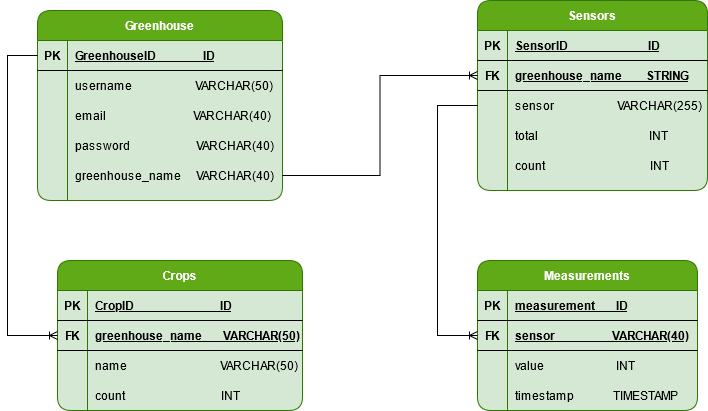

The diagram above was exported from draw.io. Its source (the exported page's mxGraphModel, read from the mxfile embedded in the PNG):
<mxGraphModel dx="1422" dy="780" grid="1" gridSize="10" guides="1" tooltips="1" connect="1" arrows="1" fold="1" page="1" pageScale="1" pageWidth="850" pageHeight="1100" math="0" shadow="0" extFonts="Permanent Marker^https://fonts.googleapis.com/css?family=Permanent+Marker">
  <root>
    <mxCell id="0" />
    <mxCell id="1" parent="0" />
    <mxCell id="nuL81yX658KxnBciQSjK-1" value="Greenhouse" style="shape=table;startSize=30;container=1;collapsible=1;childLayout=tableLayout;fixedRows=1;rowLines=0;fontStyle=1;align=center;resizeLast=1;rounded=1;fillColor=#60a917;strokeColor=#2D7600;fontColor=#ffffff;swimlaneFillColor=#D5E8D4;" parent="1" vertex="1">
      <mxGeometry x="105" y="140" width="245" height="190" as="geometry" />
    </mxCell>
    <mxCell id="nuL81yX658KxnBciQSjK-2" value="" style="shape=partialRectangle;collapsible=0;dropTarget=0;pointerEvents=0;fillColor=none;top=0;left=0;bottom=1;right=0;points=[[0,0.5],[1,0.5]];portConstraint=eastwest;rounded=1;" parent="nuL81yX658KxnBciQSjK-1" vertex="1">
      <mxGeometry y="30" width="245" height="30" as="geometry" />
    </mxCell>
    <mxCell id="nuL81yX658KxnBciQSjK-3" value="PK" style="shape=partialRectangle;connectable=0;fillColor=none;top=0;left=0;bottom=0;right=0;fontStyle=1;overflow=hidden;rounded=1;" parent="nuL81yX658KxnBciQSjK-2" vertex="1">
      <mxGeometry width="30" height="30" as="geometry" />
    </mxCell>
    <mxCell id="nuL81yX658KxnBciQSjK-4" value="GreenhouseID                ID" style="shape=partialRectangle;connectable=0;fillColor=none;top=0;left=0;bottom=0;right=0;align=left;spacingLeft=6;fontStyle=5;overflow=hidden;rounded=1;" parent="nuL81yX658KxnBciQSjK-2" vertex="1">
      <mxGeometry x="30" width="215" height="30" as="geometry" />
    </mxCell>
    <mxCell id="nuL81yX658KxnBciQSjK-5" value="" style="shape=partialRectangle;collapsible=0;dropTarget=0;pointerEvents=0;fillColor=none;top=0;left=0;bottom=0;right=0;points=[[0,0.5],[1,0.5]];portConstraint=eastwest;rounded=1;" parent="nuL81yX658KxnBciQSjK-1" vertex="1">
      <mxGeometry y="60" width="245" height="30" as="geometry" />
    </mxCell>
    <mxCell id="nuL81yX658KxnBciQSjK-6" value="" style="shape=partialRectangle;connectable=0;fillColor=none;top=0;left=0;bottom=0;right=0;editable=1;overflow=hidden;rounded=1;" parent="nuL81yX658KxnBciQSjK-5" vertex="1">
      <mxGeometry width="30" height="30" as="geometry" />
    </mxCell>
    <mxCell id="nuL81yX658KxnBciQSjK-7" value="username                     VARCHAR(50)" style="shape=partialRectangle;connectable=0;fillColor=none;top=0;left=0;bottom=0;right=0;align=left;spacingLeft=6;overflow=hidden;rounded=1;" parent="nuL81yX658KxnBciQSjK-5" vertex="1">
      <mxGeometry x="30" width="215" height="30" as="geometry" />
    </mxCell>
    <mxCell id="nuL81yX658KxnBciQSjK-8" value="" style="shape=partialRectangle;collapsible=0;dropTarget=0;pointerEvents=0;fillColor=none;top=0;left=0;bottom=0;right=0;points=[[0,0.5],[1,0.5]];portConstraint=eastwest;rounded=1;" parent="nuL81yX658KxnBciQSjK-1" vertex="1">
      <mxGeometry y="90" width="245" height="30" as="geometry" />
    </mxCell>
    <mxCell id="nuL81yX658KxnBciQSjK-9" value="" style="shape=partialRectangle;connectable=0;fillColor=none;top=0;left=0;bottom=0;right=0;editable=1;overflow=hidden;rounded=1;" parent="nuL81yX658KxnBciQSjK-8" vertex="1">
      <mxGeometry width="30" height="30" as="geometry" />
    </mxCell>
    <mxCell id="nuL81yX658KxnBciQSjK-10" value="email                             VARCHAR(40)" style="shape=partialRectangle;connectable=0;fillColor=none;top=0;left=0;bottom=0;right=0;align=left;spacingLeft=6;overflow=hidden;rounded=1;" parent="nuL81yX658KxnBciQSjK-8" vertex="1">
      <mxGeometry x="30" width="215" height="30" as="geometry" />
    </mxCell>
    <mxCell id="nuL81yX658KxnBciQSjK-11" value="" style="shape=partialRectangle;collapsible=0;dropTarget=0;pointerEvents=0;fillColor=none;top=0;left=0;bottom=0;right=0;points=[[0,0.5],[1,0.5]];portConstraint=eastwest;rounded=1;" parent="nuL81yX658KxnBciQSjK-1" vertex="1">
      <mxGeometry y="120" width="245" height="30" as="geometry" />
    </mxCell>
    <mxCell id="nuL81yX658KxnBciQSjK-12" value="" style="shape=partialRectangle;connectable=0;fillColor=none;top=0;left=0;bottom=0;right=0;editable=1;overflow=hidden;rounded=1;" parent="nuL81yX658KxnBciQSjK-11" vertex="1">
      <mxGeometry width="30" height="30" as="geometry" />
    </mxCell>
    <mxCell id="nuL81yX658KxnBciQSjK-13" value="password                      VARCHAR(40)" style="shape=partialRectangle;connectable=0;fillColor=none;top=0;left=0;bottom=0;right=0;align=left;spacingLeft=6;overflow=hidden;rounded=1;" parent="nuL81yX658KxnBciQSjK-11" vertex="1">
      <mxGeometry x="30" width="215" height="30" as="geometry" />
    </mxCell>
    <mxCell id="nuL81yX658KxnBciQSjK-14" style="shape=partialRectangle;collapsible=0;dropTarget=0;pointerEvents=0;fillColor=none;top=0;left=0;bottom=0;right=0;points=[[0,0.5],[1,0.5]];portConstraint=eastwest;rounded=1;" parent="nuL81yX658KxnBciQSjK-1" vertex="1">
      <mxGeometry y="150" width="245" height="30" as="geometry" />
    </mxCell>
    <mxCell id="nuL81yX658KxnBciQSjK-15" style="shape=partialRectangle;connectable=0;fillColor=none;top=0;left=0;bottom=0;right=0;editable=1;overflow=hidden;rounded=1;" parent="nuL81yX658KxnBciQSjK-14" vertex="1">
      <mxGeometry width="30" height="30" as="geometry" />
    </mxCell>
    <mxCell id="nuL81yX658KxnBciQSjK-16" value="greenhouse_name     VARCHAR(40)" style="shape=partialRectangle;connectable=0;fillColor=none;top=0;left=0;bottom=0;right=0;align=left;spacingLeft=6;overflow=hidden;rounded=1;" parent="nuL81yX658KxnBciQSjK-14" vertex="1">
      <mxGeometry x="30" width="215" height="30" as="geometry" />
    </mxCell>
    <mxCell id="nuL81yX658KxnBciQSjK-20" value="Crops" style="shape=table;startSize=30;container=1;collapsible=1;childLayout=tableLayout;fixedRows=1;rowLines=0;fontStyle=1;align=center;resizeLast=1;rounded=1;fillColor=#60a917;strokeColor=#2D7600;fontColor=#ffffff;swimlaneFillColor=#D5E8D4;" parent="1" vertex="1">
      <mxGeometry x="125" y="390" width="245" height="150" as="geometry" />
    </mxCell>
    <mxCell id="nuL81yX658KxnBciQSjK-21" value="" style="shape=partialRectangle;collapsible=0;dropTarget=0;pointerEvents=0;fillColor=none;top=0;left=0;bottom=1;right=0;points=[[0,0.5],[1,0.5]];portConstraint=eastwest;" parent="nuL81yX658KxnBciQSjK-20" vertex="1">
      <mxGeometry y="30" width="245" height="30" as="geometry" />
    </mxCell>
    <mxCell id="nuL81yX658KxnBciQSjK-22" value="PK" style="shape=partialRectangle;connectable=0;fillColor=none;top=0;left=0;bottom=0;right=0;fontStyle=1;overflow=hidden;" parent="nuL81yX658KxnBciQSjK-21" vertex="1">
      <mxGeometry width="30" height="30" as="geometry" />
    </mxCell>
    <mxCell id="nuL81yX658KxnBciQSjK-23" value="CropID                             ID" style="shape=partialRectangle;connectable=0;fillColor=none;top=0;left=0;bottom=0;right=0;align=left;spacingLeft=6;fontStyle=5;overflow=hidden;" parent="nuL81yX658KxnBciQSjK-21" vertex="1">
      <mxGeometry x="30" width="215" height="30" as="geometry" />
    </mxCell>
    <mxCell id="nuL81yX658KxnBciQSjK-33" style="shape=partialRectangle;collapsible=0;dropTarget=0;pointerEvents=0;fillColor=none;top=0;left=0;bottom=1;right=0;points=[[0,0.5],[1,0.5]];portConstraint=eastwest;" parent="nuL81yX658KxnBciQSjK-20" vertex="1">
      <mxGeometry y="60" width="245" height="30" as="geometry" />
    </mxCell>
    <mxCell id="nuL81yX658KxnBciQSjK-34" value="FK" style="shape=partialRectangle;connectable=0;fillColor=none;top=0;left=0;bottom=0;right=0;fontStyle=1;overflow=hidden;" parent="nuL81yX658KxnBciQSjK-33" vertex="1">
      <mxGeometry width="30" height="30" as="geometry" />
    </mxCell>
    <mxCell id="nuL81yX658KxnBciQSjK-35" value="greenhouse_name       VARCHAR(50)" style="shape=partialRectangle;connectable=0;fillColor=none;top=0;left=0;bottom=0;right=0;align=left;spacingLeft=6;fontStyle=5;overflow=hidden;" parent="nuL81yX658KxnBciQSjK-33" vertex="1">
      <mxGeometry x="30" width="215" height="30" as="geometry" />
    </mxCell>
    <mxCell id="nuL81yX658KxnBciQSjK-24" value="" style="shape=partialRectangle;collapsible=0;dropTarget=0;pointerEvents=0;fillColor=none;top=0;left=0;bottom=0;right=0;points=[[0,0.5],[1,0.5]];portConstraint=eastwest;" parent="nuL81yX658KxnBciQSjK-20" vertex="1">
      <mxGeometry y="90" width="245" height="30" as="geometry" />
    </mxCell>
    <mxCell id="nuL81yX658KxnBciQSjK-25" value="" style="shape=partialRectangle;connectable=0;fillColor=none;top=0;left=0;bottom=0;right=0;editable=1;overflow=hidden;" parent="nuL81yX658KxnBciQSjK-24" vertex="1">
      <mxGeometry width="30" height="30" as="geometry" />
    </mxCell>
    <mxCell id="nuL81yX658KxnBciQSjK-26" value="name                               VARCHAR(50)" style="shape=partialRectangle;connectable=0;fillColor=none;top=0;left=0;bottom=0;right=0;align=left;spacingLeft=6;overflow=hidden;" parent="nuL81yX658KxnBciQSjK-24" vertex="1">
      <mxGeometry x="30" width="215" height="30" as="geometry" />
    </mxCell>
    <mxCell id="nuL81yX658KxnBciQSjK-27" value="" style="shape=partialRectangle;collapsible=0;dropTarget=0;pointerEvents=0;fillColor=none;top=0;left=0;bottom=0;right=0;points=[[0,0.5],[1,0.5]];portConstraint=eastwest;" parent="nuL81yX658KxnBciQSjK-20" vertex="1">
      <mxGeometry y="120" width="245" height="30" as="geometry" />
    </mxCell>
    <mxCell id="nuL81yX658KxnBciQSjK-28" value="" style="shape=partialRectangle;connectable=0;fillColor=none;top=0;left=0;bottom=0;right=0;editable=1;overflow=hidden;" parent="nuL81yX658KxnBciQSjK-27" vertex="1">
      <mxGeometry width="30" height="30" as="geometry" />
    </mxCell>
    <mxCell id="nuL81yX658KxnBciQSjK-29" value="count                                INT" style="shape=partialRectangle;connectable=0;fillColor=none;top=0;left=0;bottom=0;right=0;align=left;spacingLeft=6;overflow=hidden;" parent="nuL81yX658KxnBciQSjK-27" vertex="1">
      <mxGeometry x="30" width="215" height="30" as="geometry" />
    </mxCell>
    <mxCell id="nuL81yX658KxnBciQSjK-39" style="edgeStyle=orthogonalEdgeStyle;rounded=0;orthogonalLoop=1;jettySize=auto;html=1;exitX=0;exitY=0.5;exitDx=0;exitDy=0;entryX=0;entryY=0.5;entryDx=0;entryDy=0;endArrow=ERoneToMany;endFill=0;" parent="1" source="nuL81yX658KxnBciQSjK-2" target="nuL81yX658KxnBciQSjK-33" edge="1">
      <mxGeometry relative="1" as="geometry">
        <Array as="points">
          <mxPoint x="75" y="185" />
          <mxPoint x="75" y="465" />
        </Array>
      </mxGeometry>
    </mxCell>
    <mxCell id="nuL81yX658KxnBciQSjK-40" value="Sensors" style="shape=table;startSize=30;container=1;collapsible=1;childLayout=tableLayout;fixedRows=1;rowLines=0;fontStyle=1;align=center;resizeLast=1;rounded=1;fillColor=#60a917;strokeColor=#2D7600;fontColor=#ffffff;swimlaneFillColor=#D5E8D4;" parent="1" vertex="1">
      <mxGeometry x="545" y="130" width="230" height="190" as="geometry" />
    </mxCell>
    <mxCell id="nuL81yX658KxnBciQSjK-41" value="" style="shape=partialRectangle;collapsible=0;dropTarget=0;pointerEvents=0;fillColor=none;top=0;left=0;bottom=1;right=0;points=[[0,0.5],[1,0.5]];portConstraint=eastwest;" parent="nuL81yX658KxnBciQSjK-40" vertex="1">
      <mxGeometry y="30" width="230" height="30" as="geometry" />
    </mxCell>
    <mxCell id="nuL81yX658KxnBciQSjK-42" value="PK" style="shape=partialRectangle;connectable=0;fillColor=none;top=0;left=0;bottom=0;right=0;fontStyle=1;overflow=hidden;" parent="nuL81yX658KxnBciQSjK-41" vertex="1">
      <mxGeometry width="30" height="30" as="geometry" />
    </mxCell>
    <mxCell id="nuL81yX658KxnBciQSjK-43" value="SensorID                           ID" style="shape=partialRectangle;connectable=0;fillColor=none;top=0;left=0;bottom=0;right=0;align=left;spacingLeft=6;fontStyle=5;overflow=hidden;" parent="nuL81yX658KxnBciQSjK-41" vertex="1">
      <mxGeometry x="30" width="200" height="30" as="geometry" />
    </mxCell>
    <mxCell id="ZZWweAKgDqVoI8VaQZln-5" style="shape=partialRectangle;collapsible=0;dropTarget=0;pointerEvents=0;fillColor=none;top=0;left=0;bottom=1;right=0;points=[[0,0.5],[1,0.5]];portConstraint=eastwest;" parent="nuL81yX658KxnBciQSjK-40" vertex="1">
      <mxGeometry y="60" width="230" height="30" as="geometry" />
    </mxCell>
    <mxCell id="ZZWweAKgDqVoI8VaQZln-6" value="FK" style="shape=partialRectangle;connectable=0;fillColor=none;top=0;left=0;bottom=0;right=0;fontStyle=1;overflow=hidden;" parent="ZZWweAKgDqVoI8VaQZln-5" vertex="1">
      <mxGeometry width="30" height="30" as="geometry" />
    </mxCell>
    <mxCell id="ZZWweAKgDqVoI8VaQZln-7" value="greenhouse_name        STRING" style="shape=partialRectangle;connectable=0;fillColor=none;top=0;left=0;bottom=0;right=0;align=left;spacingLeft=6;fontStyle=5;overflow=hidden;" parent="ZZWweAKgDqVoI8VaQZln-5" vertex="1">
      <mxGeometry x="30" width="200" height="30" as="geometry" />
    </mxCell>
    <mxCell id="nuL81yX658KxnBciQSjK-44" value="" style="shape=partialRectangle;collapsible=0;dropTarget=0;pointerEvents=0;fillColor=none;top=0;left=0;bottom=0;right=0;points=[[0,0.5],[1,0.5]];portConstraint=eastwest;" parent="nuL81yX658KxnBciQSjK-40" vertex="1">
      <mxGeometry y="90" width="230" height="30" as="geometry" />
    </mxCell>
    <mxCell id="nuL81yX658KxnBciQSjK-45" value="" style="shape=partialRectangle;connectable=0;fillColor=none;top=0;left=0;bottom=0;right=0;editable=1;overflow=hidden;" parent="nuL81yX658KxnBciQSjK-44" vertex="1">
      <mxGeometry width="30" height="30" as="geometry" />
    </mxCell>
    <mxCell id="nuL81yX658KxnBciQSjK-46" value="sensor                     VARCHAR(255)" style="shape=partialRectangle;connectable=0;fillColor=none;top=0;left=0;bottom=0;right=0;align=left;spacingLeft=6;overflow=hidden;" parent="nuL81yX658KxnBciQSjK-44" vertex="1">
      <mxGeometry x="30" width="200" height="30" as="geometry" />
    </mxCell>
    <mxCell id="nuL81yX658KxnBciQSjK-47" value="" style="shape=partialRectangle;collapsible=0;dropTarget=0;pointerEvents=0;fillColor=none;top=0;left=0;bottom=0;right=0;points=[[0,0.5],[1,0.5]];portConstraint=eastwest;" parent="nuL81yX658KxnBciQSjK-40" vertex="1">
      <mxGeometry y="120" width="230" height="30" as="geometry" />
    </mxCell>
    <mxCell id="nuL81yX658KxnBciQSjK-48" value="" style="shape=partialRectangle;connectable=0;fillColor=none;top=0;left=0;bottom=0;right=0;editable=1;overflow=hidden;" parent="nuL81yX658KxnBciQSjK-47" vertex="1">
      <mxGeometry width="30" height="30" as="geometry" />
    </mxCell>
    <mxCell id="nuL81yX658KxnBciQSjK-49" value="total                                     INT" style="shape=partialRectangle;connectable=0;fillColor=none;top=0;left=0;bottom=0;right=0;align=left;spacingLeft=6;overflow=hidden;" parent="nuL81yX658KxnBciQSjK-47" vertex="1">
      <mxGeometry x="30" width="200" height="30" as="geometry" />
    </mxCell>
    <mxCell id="nuL81yX658KxnBciQSjK-50" value="" style="shape=partialRectangle;collapsible=0;dropTarget=0;pointerEvents=0;fillColor=none;top=0;left=0;bottom=0;right=0;points=[[0,0.5],[1,0.5]];portConstraint=eastwest;" parent="nuL81yX658KxnBciQSjK-40" vertex="1">
      <mxGeometry y="150" width="230" height="30" as="geometry" />
    </mxCell>
    <mxCell id="nuL81yX658KxnBciQSjK-51" value="" style="shape=partialRectangle;connectable=0;fillColor=none;top=0;left=0;bottom=0;right=0;editable=1;overflow=hidden;" parent="nuL81yX658KxnBciQSjK-50" vertex="1">
      <mxGeometry width="30" height="30" as="geometry" />
    </mxCell>
    <mxCell id="nuL81yX658KxnBciQSjK-52" value="count                                   INT" style="shape=partialRectangle;connectable=0;fillColor=none;top=0;left=0;bottom=0;right=0;align=left;spacingLeft=6;overflow=hidden;" parent="nuL81yX658KxnBciQSjK-50" vertex="1">
      <mxGeometry x="30" width="200" height="30" as="geometry" />
    </mxCell>
    <mxCell id="nuL81yX658KxnBciQSjK-66" value="Measurements" style="shape=table;startSize=30;container=1;collapsible=1;childLayout=tableLayout;fixedRows=1;rowLines=0;fontStyle=1;align=center;resizeLast=1;rounded=1;fillColor=#60a917;strokeColor=#2D7600;fontColor=#ffffff;swimlaneFillColor=#D5E8D4;" parent="1" vertex="1">
      <mxGeometry x="545" y="390" width="220" height="150" as="geometry" />
    </mxCell>
    <mxCell id="nuL81yX658KxnBciQSjK-67" value="" style="shape=partialRectangle;collapsible=0;dropTarget=0;pointerEvents=0;fillColor=none;top=0;left=0;bottom=1;right=0;points=[[0,0.5],[1,0.5]];portConstraint=eastwest;" parent="nuL81yX658KxnBciQSjK-66" vertex="1">
      <mxGeometry y="30" width="220" height="30" as="geometry" />
    </mxCell>
    <mxCell id="nuL81yX658KxnBciQSjK-68" value="PK" style="shape=partialRectangle;connectable=0;fillColor=none;top=0;left=0;bottom=0;right=0;fontStyle=1;overflow=hidden;" parent="nuL81yX658KxnBciQSjK-67" vertex="1">
      <mxGeometry width="30" height="30" as="geometry" />
    </mxCell>
    <mxCell id="nuL81yX658KxnBciQSjK-69" value="measurement       ID" style="shape=partialRectangle;connectable=0;fillColor=none;top=0;left=0;bottom=0;right=0;align=left;spacingLeft=6;fontStyle=5;overflow=hidden;" parent="nuL81yX658KxnBciQSjK-67" vertex="1">
      <mxGeometry x="30" width="190" height="30" as="geometry" />
    </mxCell>
    <mxCell id="ZZWweAKgDqVoI8VaQZln-1" style="shape=partialRectangle;collapsible=0;dropTarget=0;pointerEvents=0;fillColor=none;top=0;left=0;bottom=1;right=0;points=[[0,0.5],[1,0.5]];portConstraint=eastwest;" parent="nuL81yX658KxnBciQSjK-66" vertex="1">
      <mxGeometry y="60" width="220" height="30" as="geometry" />
    </mxCell>
    <mxCell id="ZZWweAKgDqVoI8VaQZln-2" value="FK" style="shape=partialRectangle;connectable=0;fillColor=none;top=0;left=0;bottom=0;right=0;fontStyle=1;overflow=hidden;" parent="ZZWweAKgDqVoI8VaQZln-1" vertex="1">
      <mxGeometry width="30" height="30" as="geometry" />
    </mxCell>
    <mxCell id="ZZWweAKgDqVoI8VaQZln-3" value="sensor                   VARCHAR(40)" style="shape=partialRectangle;connectable=0;fillColor=none;top=0;left=0;bottom=0;right=0;align=left;spacingLeft=6;fontStyle=5;overflow=hidden;" parent="ZZWweAKgDqVoI8VaQZln-1" vertex="1">
      <mxGeometry x="30" width="190" height="30" as="geometry" />
    </mxCell>
    <mxCell id="nuL81yX658KxnBciQSjK-70" value="" style="shape=partialRectangle;collapsible=0;dropTarget=0;pointerEvents=0;fillColor=none;top=0;left=0;bottom=0;right=0;points=[[0,0.5],[1,0.5]];portConstraint=eastwest;" parent="nuL81yX658KxnBciQSjK-66" vertex="1">
      <mxGeometry y="90" width="220" height="30" as="geometry" />
    </mxCell>
    <mxCell id="nuL81yX658KxnBciQSjK-71" value="" style="shape=partialRectangle;connectable=0;fillColor=none;top=0;left=0;bottom=0;right=0;editable=1;overflow=hidden;" parent="nuL81yX658KxnBciQSjK-70" vertex="1">
      <mxGeometry width="30" height="30" as="geometry" />
    </mxCell>
    <mxCell id="nuL81yX658KxnBciQSjK-72" value="value                        INT" style="shape=partialRectangle;connectable=0;fillColor=none;top=0;left=0;bottom=0;right=0;align=left;spacingLeft=6;overflow=hidden;" parent="nuL81yX658KxnBciQSjK-70" vertex="1">
      <mxGeometry x="30" width="190" height="30" as="geometry" />
    </mxCell>
    <mxCell id="nuL81yX658KxnBciQSjK-73" value="" style="shape=partialRectangle;collapsible=0;dropTarget=0;pointerEvents=0;fillColor=none;top=0;left=0;bottom=0;right=0;points=[[0,0.5],[1,0.5]];portConstraint=eastwest;" parent="nuL81yX658KxnBciQSjK-66" vertex="1">
      <mxGeometry y="120" width="220" height="30" as="geometry" />
    </mxCell>
    <mxCell id="nuL81yX658KxnBciQSjK-74" value="" style="shape=partialRectangle;connectable=0;fillColor=none;top=0;left=0;bottom=0;right=0;editable=1;overflow=hidden;" parent="nuL81yX658KxnBciQSjK-73" vertex="1">
      <mxGeometry width="30" height="30" as="geometry" />
    </mxCell>
    <mxCell id="nuL81yX658KxnBciQSjK-75" value="timestamp             TIMESTAMP" style="shape=partialRectangle;connectable=0;fillColor=none;top=0;left=0;bottom=0;right=0;align=left;spacingLeft=6;overflow=hidden;" parent="nuL81yX658KxnBciQSjK-73" vertex="1">
      <mxGeometry x="30" width="190" height="30" as="geometry" />
    </mxCell>
    <mxCell id="ZZWweAKgDqVoI8VaQZln-8" style="edgeStyle=orthogonalEdgeStyle;rounded=0;orthogonalLoop=1;jettySize=auto;html=1;entryX=0;entryY=0.5;entryDx=0;entryDy=0;endArrow=ERoneToMany;endFill=0;" parent="1" source="nuL81yX658KxnBciQSjK-14" target="ZZWweAKgDqVoI8VaQZln-5" edge="1">
      <mxGeometry relative="1" as="geometry" />
    </mxCell>
    <mxCell id="ZZWweAKgDqVoI8VaQZln-9" style="edgeStyle=orthogonalEdgeStyle;rounded=0;orthogonalLoop=1;jettySize=auto;html=1;entryX=0;entryY=0.5;entryDx=0;entryDy=0;endArrow=ERoneToMany;endFill=0;" parent="1" source="nuL81yX658KxnBciQSjK-44" target="ZZWweAKgDqVoI8VaQZln-1" edge="1">
      <mxGeometry relative="1" as="geometry">
        <Array as="points">
          <mxPoint x="505" y="235" />
          <mxPoint x="505" y="465" />
        </Array>
      </mxGeometry>
    </mxCell>
  </root>
</mxGraphModel>